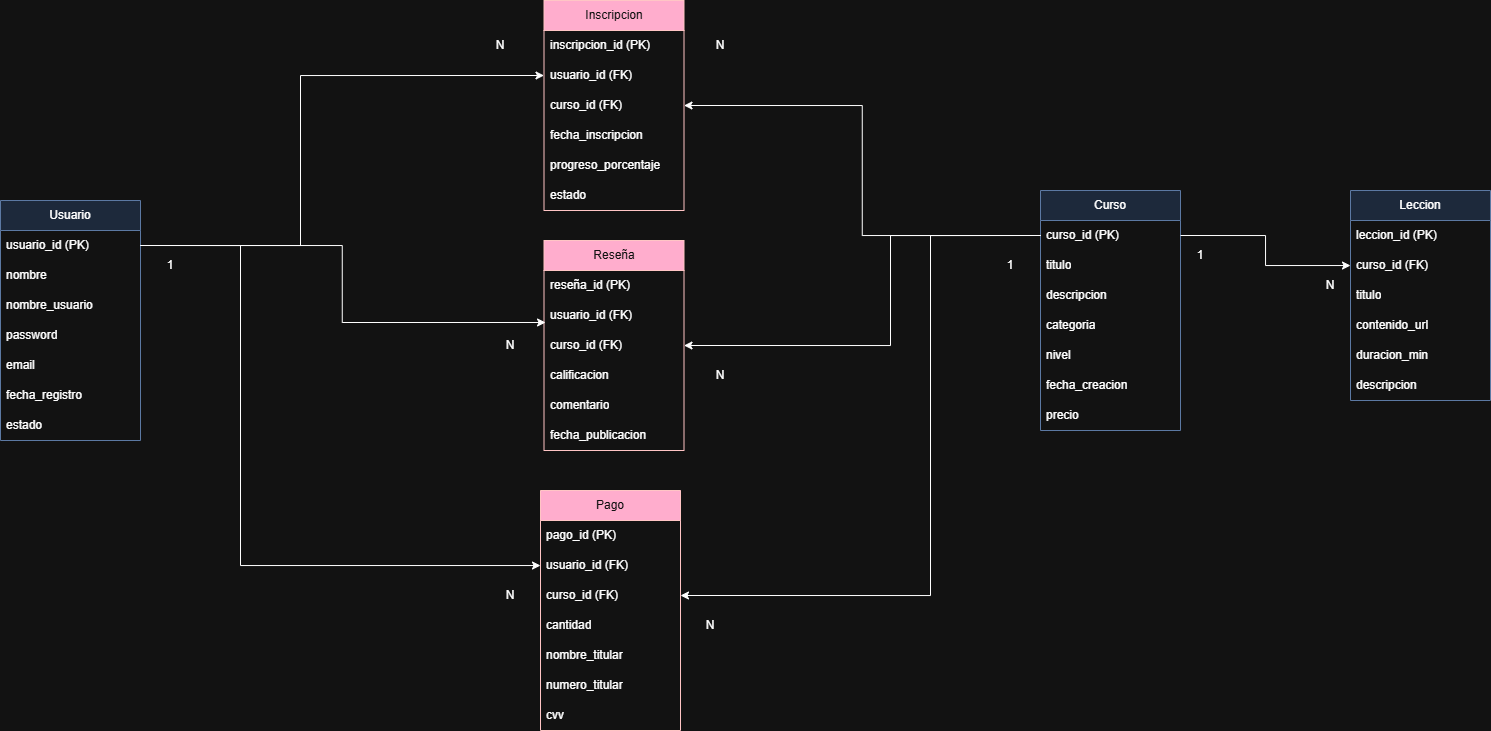

The diagram above was exported from draw.io. Its source (the exported page's mxGraphModel, read from the mxfile embedded in the PNG):
<mxGraphModel dx="1968" dy="594" grid="1" gridSize="10" guides="1" tooltips="1" connect="1" arrows="1" fold="1" page="1" pageScale="1" pageWidth="827" pageHeight="1169" math="0" shadow="0">
  <root>
    <mxCell id="0" />
    <mxCell id="1" parent="0" />
    <mxCell id="QdmB7p17AGzTzyL3LkmT-1" parent="1" style="swimlane;fontStyle=0;childLayout=stackLayout;horizontal=1;startSize=30;horizontalStack=0;resizeParent=1;resizeParentMax=0;resizeLast=0;collapsible=1;marginBottom=0;whiteSpace=wrap;html=1;fillColor=#dae8fc;strokeColor=#6c8ebf;" value="Usuario" vertex="1">
      <mxGeometry height="240" width="140" x="-200" y="390" as="geometry" />
    </mxCell>
    <mxCell id="QdmB7p17AGzTzyL3LkmT-2" parent="QdmB7p17AGzTzyL3LkmT-1" style="text;strokeColor=none;fillColor=none;align=left;verticalAlign=middle;spacingLeft=4;spacingRight=4;overflow=hidden;points=[[0,0.5],[1,0.5]];portConstraint=eastwest;rotatable=0;whiteSpace=wrap;html=1;" value="usuario_id (PK)" vertex="1">
      <mxGeometry height="30" width="140" y="30" as="geometry" />
    </mxCell>
    <mxCell id="a7oSicRnd2xc4dju_4dU-51" parent="QdmB7p17AGzTzyL3LkmT-1" style="text;strokeColor=none;fillColor=none;align=left;verticalAlign=middle;spacingLeft=4;spacingRight=4;overflow=hidden;points=[[0,0.5],[1,0.5]];portConstraint=eastwest;rotatable=0;whiteSpace=wrap;html=1;" value="nombre" vertex="1">
      <mxGeometry height="30" width="140" y="60" as="geometry" />
    </mxCell>
    <mxCell id="a7oSicRnd2xc4dju_4dU-52" parent="QdmB7p17AGzTzyL3LkmT-1" style="text;strokeColor=none;fillColor=none;align=left;verticalAlign=middle;spacingLeft=4;spacingRight=4;overflow=hidden;points=[[0,0.5],[1,0.5]];portConstraint=eastwest;rotatable=0;whiteSpace=wrap;html=1;" value="nombre_usuario" vertex="1">
      <mxGeometry height="30" width="140" y="90" as="geometry" />
    </mxCell>
    <mxCell id="QdmB7p17AGzTzyL3LkmT-3" parent="QdmB7p17AGzTzyL3LkmT-1" style="text;strokeColor=none;fillColor=none;align=left;verticalAlign=middle;spacingLeft=4;spacingRight=4;overflow=hidden;points=[[0,0.5],[1,0.5]];portConstraint=eastwest;rotatable=0;whiteSpace=wrap;html=1;" value="password" vertex="1">
      <mxGeometry height="30" width="140" y="120" as="geometry" />
    </mxCell>
    <mxCell id="QdmB7p17AGzTzyL3LkmT-5" parent="QdmB7p17AGzTzyL3LkmT-1" style="text;strokeColor=none;fillColor=none;align=left;verticalAlign=middle;spacingLeft=4;spacingRight=4;overflow=hidden;points=[[0,0.5],[1,0.5]];portConstraint=eastwest;rotatable=0;whiteSpace=wrap;html=1;" value="email" vertex="1">
      <mxGeometry height="30" width="140" y="150" as="geometry" />
    </mxCell>
    <mxCell id="QdmB7p17AGzTzyL3LkmT-6" parent="QdmB7p17AGzTzyL3LkmT-1" style="text;strokeColor=none;fillColor=none;align=left;verticalAlign=middle;spacingLeft=4;spacingRight=4;overflow=hidden;points=[[0,0.5],[1,0.5]];portConstraint=eastwest;rotatable=0;whiteSpace=wrap;html=1;" value="fecha_registro" vertex="1">
      <mxGeometry height="30" width="140" y="180" as="geometry" />
    </mxCell>
    <mxCell id="QdmB7p17AGzTzyL3LkmT-4" parent="QdmB7p17AGzTzyL3LkmT-1" style="text;strokeColor=none;fillColor=none;align=left;verticalAlign=middle;spacingLeft=4;spacingRight=4;overflow=hidden;points=[[0,0.5],[1,0.5]];portConstraint=eastwest;rotatable=0;whiteSpace=wrap;html=1;" value="estado" vertex="1">
      <mxGeometry height="30" width="140" y="210" as="geometry" />
    </mxCell>
    <mxCell id="QdmB7p17AGzTzyL3LkmT-7" parent="1" style="swimlane;fontStyle=0;childLayout=stackLayout;horizontal=1;startSize=30;horizontalStack=0;resizeParent=1;resizeParentMax=0;resizeLast=0;collapsible=1;marginBottom=0;whiteSpace=wrap;html=1;fillColor=#dae8fc;strokeColor=#6c8ebf;" value="Curso" vertex="1">
      <mxGeometry height="240" width="140" x="840" y="380" as="geometry" />
    </mxCell>
    <mxCell id="QdmB7p17AGzTzyL3LkmT-8" parent="QdmB7p17AGzTzyL3LkmT-7" style="text;strokeColor=none;fillColor=none;align=left;verticalAlign=middle;spacingLeft=4;spacingRight=4;overflow=hidden;points=[[0,0.5],[1,0.5]];portConstraint=eastwest;rotatable=0;whiteSpace=wrap;html=1;" value="curso_id (PK)" vertex="1">
      <mxGeometry height="30" width="140" y="30" as="geometry" />
    </mxCell>
    <mxCell id="QdmB7p17AGzTzyL3LkmT-9" parent="QdmB7p17AGzTzyL3LkmT-7" style="text;strokeColor=none;fillColor=none;align=left;verticalAlign=middle;spacingLeft=4;spacingRight=4;overflow=hidden;points=[[0,0.5],[1,0.5]];portConstraint=eastwest;rotatable=0;whiteSpace=wrap;html=1;" value="titulo" vertex="1">
      <mxGeometry height="30" width="140" y="60" as="geometry" />
    </mxCell>
    <mxCell id="QdmB7p17AGzTzyL3LkmT-10" parent="QdmB7p17AGzTzyL3LkmT-7" style="text;strokeColor=none;fillColor=none;align=left;verticalAlign=middle;spacingLeft=4;spacingRight=4;overflow=hidden;points=[[0,0.5],[1,0.5]];portConstraint=eastwest;rotatable=0;whiteSpace=wrap;html=1;" value="descripcion" vertex="1">
      <mxGeometry height="30" width="140" y="90" as="geometry" />
    </mxCell>
    <mxCell id="QdmB7p17AGzTzyL3LkmT-11" parent="QdmB7p17AGzTzyL3LkmT-7" style="text;strokeColor=none;fillColor=none;align=left;verticalAlign=middle;spacingLeft=4;spacingRight=4;overflow=hidden;points=[[0,0.5],[1,0.5]];portConstraint=eastwest;rotatable=0;whiteSpace=wrap;html=1;" value="categoria" vertex="1">
      <mxGeometry height="30" width="140" y="120" as="geometry" />
    </mxCell>
    <mxCell id="QdmB7p17AGzTzyL3LkmT-13" parent="QdmB7p17AGzTzyL3LkmT-7" style="text;strokeColor=none;fillColor=none;align=left;verticalAlign=middle;spacingLeft=4;spacingRight=4;overflow=hidden;points=[[0,0.5],[1,0.5]];portConstraint=eastwest;rotatable=0;whiteSpace=wrap;html=1;" value="nivel" vertex="1">
      <mxGeometry height="30" width="140" y="150" as="geometry" />
    </mxCell>
    <mxCell id="a7oSicRnd2xc4dju_4dU-53" parent="QdmB7p17AGzTzyL3LkmT-7" style="text;strokeColor=none;fillColor=none;align=left;verticalAlign=middle;spacingLeft=4;spacingRight=4;overflow=hidden;points=[[0,0.5],[1,0.5]];portConstraint=eastwest;rotatable=0;whiteSpace=wrap;html=1;" value="fecha_creacion" vertex="1">
      <mxGeometry height="30" width="140" y="180" as="geometry" />
    </mxCell>
    <mxCell id="QdmB7p17AGzTzyL3LkmT-12" parent="QdmB7p17AGzTzyL3LkmT-7" style="text;strokeColor=none;fillColor=none;align=left;verticalAlign=middle;spacingLeft=4;spacingRight=4;overflow=hidden;points=[[0,0.5],[1,0.5]];portConstraint=eastwest;rotatable=0;whiteSpace=wrap;html=1;" value="precio" vertex="1">
      <mxGeometry height="30" width="140" y="210" as="geometry" />
    </mxCell>
    <mxCell id="a7oSicRnd2xc4dju_4dU-1" parent="1" style="swimlane;fontStyle=0;childLayout=stackLayout;horizontal=1;startSize=30;horizontalStack=0;resizeParent=1;resizeParentMax=0;resizeLast=0;collapsible=1;marginBottom=0;whiteSpace=wrap;html=1;fillColor=#a20025;strokeColor=#6F0000;fontColor=#ffffff;" value="Inscripcion" vertex="1">
      <mxGeometry height="210" width="140" x="343.5" y="190" as="geometry" />
    </mxCell>
    <mxCell id="a7oSicRnd2xc4dju_4dU-2" parent="a7oSicRnd2xc4dju_4dU-1" style="text;strokeColor=none;fillColor=none;align=left;verticalAlign=middle;spacingLeft=4;spacingRight=4;overflow=hidden;points=[[0,0.5],[1,0.5]];portConstraint=eastwest;rotatable=0;whiteSpace=wrap;html=1;" value="inscripcion_id (PK)" vertex="1">
      <mxGeometry height="30" width="140" y="30" as="geometry" />
    </mxCell>
    <mxCell id="a7oSicRnd2xc4dju_4dU-3" parent="a7oSicRnd2xc4dju_4dU-1" style="text;strokeColor=none;fillColor=none;align=left;verticalAlign=middle;spacingLeft=4;spacingRight=4;overflow=hidden;points=[[0,0.5],[1,0.5]];portConstraint=eastwest;rotatable=0;whiteSpace=wrap;html=1;" value="usuario_id (FK)" vertex="1">
      <mxGeometry height="30" width="140" y="60" as="geometry" />
    </mxCell>
    <mxCell id="a7oSicRnd2xc4dju_4dU-4" parent="a7oSicRnd2xc4dju_4dU-1" style="text;strokeColor=none;fillColor=none;align=left;verticalAlign=middle;spacingLeft=4;spacingRight=4;overflow=hidden;points=[[0,0.5],[1,0.5]];portConstraint=eastwest;rotatable=0;whiteSpace=wrap;html=1;" value="curso_id (FK)" vertex="1">
      <mxGeometry height="30" width="140" y="90" as="geometry" />
    </mxCell>
    <mxCell id="a7oSicRnd2xc4dju_4dU-5" parent="a7oSicRnd2xc4dju_4dU-1" style="text;strokeColor=none;fillColor=none;align=left;verticalAlign=middle;spacingLeft=4;spacingRight=4;overflow=hidden;points=[[0,0.5],[1,0.5]];portConstraint=eastwest;rotatable=0;whiteSpace=wrap;html=1;" value="fecha_inscripcion" vertex="1">
      <mxGeometry height="30" width="140" y="120" as="geometry" />
    </mxCell>
    <mxCell id="a7oSicRnd2xc4dju_4dU-6" parent="a7oSicRnd2xc4dju_4dU-1" style="text;strokeColor=none;fillColor=none;align=left;verticalAlign=middle;spacingLeft=4;spacingRight=4;overflow=hidden;points=[[0,0.5],[1,0.5]];portConstraint=eastwest;rotatable=0;whiteSpace=wrap;html=1;" value="progreso_porcentaje" vertex="1">
      <mxGeometry height="30" width="140" y="150" as="geometry" />
    </mxCell>
    <mxCell id="a7oSicRnd2xc4dju_4dU-7" parent="a7oSicRnd2xc4dju_4dU-1" style="text;strokeColor=none;fillColor=none;align=left;verticalAlign=middle;spacingLeft=4;spacingRight=4;overflow=hidden;points=[[0,0.5],[1,0.5]];portConstraint=eastwest;rotatable=0;whiteSpace=wrap;html=1;" value="estado" vertex="1">
      <mxGeometry height="30" width="140" y="180" as="geometry" />
    </mxCell>
    <mxCell id="a7oSicRnd2xc4dju_4dU-8" parent="1" style="swimlane;fontStyle=0;childLayout=stackLayout;horizontal=1;startSize=30;horizontalStack=0;resizeParent=1;resizeParentMax=0;resizeLast=0;collapsible=1;marginBottom=0;whiteSpace=wrap;html=1;fillColor=#a20025;strokeColor=#6F0000;fontColor=#ffffff;" value="Pago" vertex="1">
      <mxGeometry height="240" width="140" x="340" y="680" as="geometry" />
    </mxCell>
    <mxCell id="a7oSicRnd2xc4dju_4dU-9" parent="a7oSicRnd2xc4dju_4dU-8" style="text;strokeColor=none;fillColor=none;align=left;verticalAlign=middle;spacingLeft=4;spacingRight=4;overflow=hidden;points=[[0,0.5],[1,0.5]];portConstraint=eastwest;rotatable=0;whiteSpace=wrap;html=1;" value="pago_id (PK)" vertex="1">
      <mxGeometry height="30" width="140" y="30" as="geometry" />
    </mxCell>
    <mxCell id="a7oSicRnd2xc4dju_4dU-10" parent="a7oSicRnd2xc4dju_4dU-8" style="text;strokeColor=none;fillColor=none;align=left;verticalAlign=middle;spacingLeft=4;spacingRight=4;overflow=hidden;points=[[0,0.5],[1,0.5]];portConstraint=eastwest;rotatable=0;whiteSpace=wrap;html=1;" value="usuario_id (FK)" vertex="1">
      <mxGeometry height="30" width="140" y="60" as="geometry" />
    </mxCell>
    <mxCell id="a7oSicRnd2xc4dju_4dU-11" parent="a7oSicRnd2xc4dju_4dU-8" style="text;strokeColor=none;fillColor=none;align=left;verticalAlign=middle;spacingLeft=4;spacingRight=4;overflow=hidden;points=[[0,0.5],[1,0.5]];portConstraint=eastwest;rotatable=0;whiteSpace=wrap;html=1;" value="curso_id (FK)" vertex="1">
      <mxGeometry height="30" width="140" y="90" as="geometry" />
    </mxCell>
    <mxCell id="a7oSicRnd2xc4dju_4dU-12" parent="a7oSicRnd2xc4dju_4dU-8" style="text;strokeColor=none;fillColor=none;align=left;verticalAlign=middle;spacingLeft=4;spacingRight=4;overflow=hidden;points=[[0,0.5],[1,0.5]];portConstraint=eastwest;rotatable=0;whiteSpace=wrap;html=1;" value="cantidad" vertex="1">
      <mxGeometry height="30" width="140" y="120" as="geometry" />
    </mxCell>
    <mxCell id="a7oSicRnd2xc4dju_4dU-13" parent="a7oSicRnd2xc4dju_4dU-8" style="text;strokeColor=none;fillColor=none;align=left;verticalAlign=middle;spacingLeft=4;spacingRight=4;overflow=hidden;points=[[0,0.5],[1,0.5]];portConstraint=eastwest;rotatable=0;whiteSpace=wrap;html=1;" value="nombre_titular" vertex="1">
      <mxGeometry height="30" width="140" y="150" as="geometry" />
    </mxCell>
    <mxCell id="a7oSicRnd2xc4dju_4dU-14" parent="a7oSicRnd2xc4dju_4dU-8" style="text;strokeColor=none;fillColor=none;align=left;verticalAlign=middle;spacingLeft=4;spacingRight=4;overflow=hidden;points=[[0,0.5],[1,0.5]];portConstraint=eastwest;rotatable=0;whiteSpace=wrap;html=1;" value="numero_titular" vertex="1">
      <mxGeometry height="30" width="140" y="180" as="geometry" />
    </mxCell>
    <mxCell id="a7oSicRnd2xc4dju_4dU-15" parent="a7oSicRnd2xc4dju_4dU-8" style="text;strokeColor=none;fillColor=none;align=left;verticalAlign=middle;spacingLeft=4;spacingRight=4;overflow=hidden;points=[[0,0.5],[1,0.5]];portConstraint=eastwest;rotatable=0;whiteSpace=wrap;html=1;" value="cvv" vertex="1">
      <mxGeometry height="30" width="140" y="210" as="geometry" />
    </mxCell>
    <mxCell id="a7oSicRnd2xc4dju_4dU-16" parent="1" style="swimlane;fontStyle=0;childLayout=stackLayout;horizontal=1;startSize=30;horizontalStack=0;resizeParent=1;resizeParentMax=0;resizeLast=0;collapsible=1;marginBottom=0;whiteSpace=wrap;html=1;fillColor=#a20025;strokeColor=#6F0000;fontColor=#ffffff;" value="Reseña" vertex="1">
      <mxGeometry height="210" width="140" x="343.5" y="430" as="geometry" />
    </mxCell>
    <mxCell id="a7oSicRnd2xc4dju_4dU-17" parent="a7oSicRnd2xc4dju_4dU-16" style="text;strokeColor=none;fillColor=none;align=left;verticalAlign=middle;spacingLeft=4;spacingRight=4;overflow=hidden;points=[[0,0.5],[1,0.5]];portConstraint=eastwest;rotatable=0;whiteSpace=wrap;html=1;" value="reseña_id (PK)" vertex="1">
      <mxGeometry height="30" width="140" y="30" as="geometry" />
    </mxCell>
    <mxCell id="a7oSicRnd2xc4dju_4dU-18" parent="a7oSicRnd2xc4dju_4dU-16" style="text;strokeColor=none;fillColor=none;align=left;verticalAlign=middle;spacingLeft=4;spacingRight=4;overflow=hidden;points=[[0,0.5],[1,0.5]];portConstraint=eastwest;rotatable=0;whiteSpace=wrap;html=1;" value="usuario_id (FK)" vertex="1">
      <mxGeometry height="30" width="140" y="60" as="geometry" />
    </mxCell>
    <mxCell id="a7oSicRnd2xc4dju_4dU-19" parent="a7oSicRnd2xc4dju_4dU-16" style="text;strokeColor=none;fillColor=none;align=left;verticalAlign=middle;spacingLeft=4;spacingRight=4;overflow=hidden;points=[[0,0.5],[1,0.5]];portConstraint=eastwest;rotatable=0;whiteSpace=wrap;html=1;" value="curso_id (FK)" vertex="1">
      <mxGeometry height="30" width="140" y="90" as="geometry" />
    </mxCell>
    <mxCell id="a7oSicRnd2xc4dju_4dU-20" parent="a7oSicRnd2xc4dju_4dU-16" style="text;strokeColor=none;fillColor=none;align=left;verticalAlign=middle;spacingLeft=4;spacingRight=4;overflow=hidden;points=[[0,0.5],[1,0.5]];portConstraint=eastwest;rotatable=0;whiteSpace=wrap;html=1;" value="calificacion" vertex="1">
      <mxGeometry height="30" width="140" y="120" as="geometry" />
    </mxCell>
    <mxCell id="a7oSicRnd2xc4dju_4dU-21" parent="a7oSicRnd2xc4dju_4dU-16" style="text;strokeColor=none;fillColor=none;align=left;verticalAlign=middle;spacingLeft=4;spacingRight=4;overflow=hidden;points=[[0,0.5],[1,0.5]];portConstraint=eastwest;rotatable=0;whiteSpace=wrap;html=1;" value="comentario" vertex="1">
      <mxGeometry height="30" width="140" y="150" as="geometry" />
    </mxCell>
    <mxCell id="a7oSicRnd2xc4dju_4dU-22" parent="a7oSicRnd2xc4dju_4dU-16" style="text;strokeColor=none;fillColor=none;align=left;verticalAlign=middle;spacingLeft=4;spacingRight=4;overflow=hidden;points=[[0,0.5],[1,0.5]];portConstraint=eastwest;rotatable=0;whiteSpace=wrap;html=1;" value="fecha_publicacion" vertex="1">
      <mxGeometry height="30" width="140" y="180" as="geometry" />
    </mxCell>
    <mxCell id="a7oSicRnd2xc4dju_4dU-23" edge="1" parent="1" source="QdmB7p17AGzTzyL3LkmT-2" style="edgeStyle=orthogonalEdgeStyle;rounded=0;orthogonalLoop=1;jettySize=auto;html=1;exitX=1;exitY=0.5;exitDx=0;exitDy=0;entryX=0;entryY=0.5;entryDx=0;entryDy=0;" target="a7oSicRnd2xc4dju_4dU-3">
      <mxGeometry relative="1" as="geometry">
        <Array as="points">
          <mxPoint x="100" y="435" />
          <mxPoint x="100" y="265" />
        </Array>
      </mxGeometry>
    </mxCell>
    <mxCell id="a7oSicRnd2xc4dju_4dU-25" edge="1" parent="1" source="QdmB7p17AGzTzyL3LkmT-2" style="edgeStyle=orthogonalEdgeStyle;rounded=0;orthogonalLoop=1;jettySize=auto;html=1;exitX=1;exitY=0.5;exitDx=0;exitDy=0;entryX=0.011;entryY=0.733;entryDx=0;entryDy=0;entryPerimeter=0;" target="a7oSicRnd2xc4dju_4dU-18">
      <mxGeometry relative="1" as="geometry" />
    </mxCell>
    <mxCell id="a7oSicRnd2xc4dju_4dU-28" edge="1" parent="1" source="QdmB7p17AGzTzyL3LkmT-8" style="edgeStyle=orthogonalEdgeStyle;rounded=0;orthogonalLoop=1;jettySize=auto;html=1;exitX=0;exitY=0.5;exitDx=0;exitDy=0;entryX=1;entryY=0.5;entryDx=0;entryDy=0;" target="a7oSicRnd2xc4dju_4dU-4">
      <mxGeometry relative="1" as="geometry" />
    </mxCell>
    <mxCell id="a7oSicRnd2xc4dju_4dU-29" edge="1" parent="1" source="QdmB7p17AGzTzyL3LkmT-8" style="edgeStyle=orthogonalEdgeStyle;rounded=0;orthogonalLoop=1;jettySize=auto;html=1;exitX=0;exitY=0.5;exitDx=0;exitDy=0;entryX=1;entryY=0.5;entryDx=0;entryDy=0;" target="a7oSicRnd2xc4dju_4dU-19">
      <mxGeometry relative="1" as="geometry">
        <Array as="points">
          <mxPoint x="690" y="425" />
          <mxPoint x="690" y="535" />
        </Array>
      </mxGeometry>
    </mxCell>
    <mxCell id="a7oSicRnd2xc4dju_4dU-30" edge="1" parent="1" source="QdmB7p17AGzTzyL3LkmT-8" style="edgeStyle=orthogonalEdgeStyle;rounded=0;orthogonalLoop=1;jettySize=auto;html=1;exitX=0;exitY=0.5;exitDx=0;exitDy=0;entryX=1;entryY=0.5;entryDx=0;entryDy=0;" target="a7oSicRnd2xc4dju_4dU-11">
      <mxGeometry relative="1" as="geometry">
        <Array as="points">
          <mxPoint x="730" y="425" />
          <mxPoint x="730" y="785" />
        </Array>
      </mxGeometry>
    </mxCell>
    <mxCell id="a7oSicRnd2xc4dju_4dU-31" edge="1" parent="1" source="QdmB7p17AGzTzyL3LkmT-2" style="edgeStyle=orthogonalEdgeStyle;rounded=0;orthogonalLoop=1;jettySize=auto;html=1;exitX=1;exitY=0.5;exitDx=0;exitDy=0;" target="a7oSicRnd2xc4dju_4dU-10">
      <mxGeometry relative="1" as="geometry">
        <Array as="points">
          <mxPoint x="40" y="435" />
          <mxPoint x="40" y="755" />
        </Array>
      </mxGeometry>
    </mxCell>
    <mxCell id="a7oSicRnd2xc4dju_4dU-32" parent="1" style="swimlane;fontStyle=0;childLayout=stackLayout;horizontal=1;startSize=30;horizontalStack=0;resizeParent=1;resizeParentMax=0;resizeLast=0;collapsible=1;marginBottom=0;whiteSpace=wrap;html=1;fillColor=#dae8fc;strokeColor=#6c8ebf;" value="Leccion" vertex="1">
      <mxGeometry height="210" width="140" x="1150" y="380" as="geometry" />
    </mxCell>
    <mxCell id="a7oSicRnd2xc4dju_4dU-33" parent="a7oSicRnd2xc4dju_4dU-32" style="text;strokeColor=none;fillColor=none;align=left;verticalAlign=middle;spacingLeft=4;spacingRight=4;overflow=hidden;points=[[0,0.5],[1,0.5]];portConstraint=eastwest;rotatable=0;whiteSpace=wrap;html=1;" value="leccion_id (PK)" vertex="1">
      <mxGeometry height="30" width="140" y="30" as="geometry" />
    </mxCell>
    <mxCell id="a7oSicRnd2xc4dju_4dU-34" parent="a7oSicRnd2xc4dju_4dU-32" style="text;strokeColor=none;fillColor=none;align=left;verticalAlign=middle;spacingLeft=4;spacingRight=4;overflow=hidden;points=[[0,0.5],[1,0.5]];portConstraint=eastwest;rotatable=0;whiteSpace=wrap;html=1;" value="curso_id (FK)" vertex="1">
      <mxGeometry height="30" width="140" y="60" as="geometry" />
    </mxCell>
    <mxCell id="a7oSicRnd2xc4dju_4dU-35" parent="a7oSicRnd2xc4dju_4dU-32" style="text;strokeColor=none;fillColor=none;align=left;verticalAlign=middle;spacingLeft=4;spacingRight=4;overflow=hidden;points=[[0,0.5],[1,0.5]];portConstraint=eastwest;rotatable=0;whiteSpace=wrap;html=1;" value="titulo" vertex="1">
      <mxGeometry height="30" width="140" y="90" as="geometry" />
    </mxCell>
    <mxCell id="a7oSicRnd2xc4dju_4dU-36" parent="a7oSicRnd2xc4dju_4dU-32" style="text;strokeColor=none;fillColor=none;align=left;verticalAlign=middle;spacingLeft=4;spacingRight=4;overflow=hidden;points=[[0,0.5],[1,0.5]];portConstraint=eastwest;rotatable=0;whiteSpace=wrap;html=1;" value="contenido_url" vertex="1">
      <mxGeometry height="30" width="140" y="120" as="geometry" />
    </mxCell>
    <mxCell id="a7oSicRnd2xc4dju_4dU-37" parent="a7oSicRnd2xc4dju_4dU-32" style="text;strokeColor=none;fillColor=none;align=left;verticalAlign=middle;spacingLeft=4;spacingRight=4;overflow=hidden;points=[[0,0.5],[1,0.5]];portConstraint=eastwest;rotatable=0;whiteSpace=wrap;html=1;" value="duracion_min" vertex="1">
      <mxGeometry height="30" width="140" y="150" as="geometry" />
    </mxCell>
    <mxCell id="a7oSicRnd2xc4dju_4dU-38" parent="a7oSicRnd2xc4dju_4dU-32" style="text;strokeColor=none;fillColor=none;align=left;verticalAlign=middle;spacingLeft=4;spacingRight=4;overflow=hidden;points=[[0,0.5],[1,0.5]];portConstraint=eastwest;rotatable=0;whiteSpace=wrap;html=1;" value="descripcion" vertex="1">
      <mxGeometry height="30" width="140" y="180" as="geometry" />
    </mxCell>
    <mxCell id="a7oSicRnd2xc4dju_4dU-39" edge="1" parent="1" source="QdmB7p17AGzTzyL3LkmT-8" style="edgeStyle=orthogonalEdgeStyle;rounded=0;orthogonalLoop=1;jettySize=auto;html=1;exitX=1;exitY=0.5;exitDx=0;exitDy=0;" target="a7oSicRnd2xc4dju_4dU-34">
      <mxGeometry relative="1" as="geometry" />
    </mxCell>
    <mxCell id="a7oSicRnd2xc4dju_4dU-40" parent="1" style="text;html=1;whiteSpace=wrap;strokeColor=none;fillColor=none;align=center;verticalAlign=middle;rounded=0;" value="1" vertex="1">
      <mxGeometry height="30" width="60" x="-60" y="440" as="geometry" />
    </mxCell>
    <mxCell id="a7oSicRnd2xc4dju_4dU-41" parent="1" style="text;html=1;whiteSpace=wrap;strokeColor=none;fillColor=none;align=center;verticalAlign=middle;rounded=0;" value="N" vertex="1">
      <mxGeometry height="30" width="60" x="270" y="220" as="geometry" />
    </mxCell>
    <mxCell id="a7oSicRnd2xc4dju_4dU-42" parent="1" style="text;html=1;whiteSpace=wrap;strokeColor=none;fillColor=none;align=center;verticalAlign=middle;rounded=0;" value="N" vertex="1">
      <mxGeometry height="30" width="60" x="280" y="520" as="geometry" />
    </mxCell>
    <mxCell id="a7oSicRnd2xc4dju_4dU-43" parent="1" style="text;html=1;whiteSpace=wrap;strokeColor=none;fillColor=none;align=center;verticalAlign=middle;rounded=0;" value="N" vertex="1">
      <mxGeometry height="30" width="60" x="280" y="770" as="geometry" />
    </mxCell>
    <mxCell id="a7oSicRnd2xc4dju_4dU-44" parent="1" style="text;html=1;whiteSpace=wrap;strokeColor=none;fillColor=none;align=center;verticalAlign=middle;rounded=0;" value="N" vertex="1">
      <mxGeometry height="30" width="60" x="490" y="220" as="geometry" />
    </mxCell>
    <mxCell id="a7oSicRnd2xc4dju_4dU-45" parent="1" style="text;html=1;whiteSpace=wrap;strokeColor=none;fillColor=none;align=center;verticalAlign=middle;rounded=0;" value="N" vertex="1">
      <mxGeometry height="30" width="60" x="490" y="550" as="geometry" />
    </mxCell>
    <mxCell id="a7oSicRnd2xc4dju_4dU-46" parent="1" style="text;html=1;whiteSpace=wrap;strokeColor=none;fillColor=none;align=center;verticalAlign=middle;rounded=0;" value="N" vertex="1">
      <mxGeometry height="30" width="60" x="480" y="800" as="geometry" />
    </mxCell>
    <mxCell id="a7oSicRnd2xc4dju_4dU-47" parent="1" style="text;html=1;whiteSpace=wrap;strokeColor=none;fillColor=none;align=center;verticalAlign=middle;rounded=0;" value="1" vertex="1">
      <mxGeometry height="30" width="60" x="780" y="440" as="geometry" />
    </mxCell>
    <mxCell id="a7oSicRnd2xc4dju_4dU-48" parent="1" style="text;html=1;whiteSpace=wrap;strokeColor=none;fillColor=none;align=center;verticalAlign=middle;rounded=0;" value="1" vertex="1">
      <mxGeometry height="30" width="60" x="970" y="430" as="geometry" />
    </mxCell>
    <mxCell id="a7oSicRnd2xc4dju_4dU-49" parent="1" style="text;html=1;whiteSpace=wrap;strokeColor=none;fillColor=none;align=center;verticalAlign=middle;rounded=0;" value="N" vertex="1">
      <mxGeometry height="30" width="60" x="1100" y="460" as="geometry" />
    </mxCell>
  </root>
</mxGraphModel>